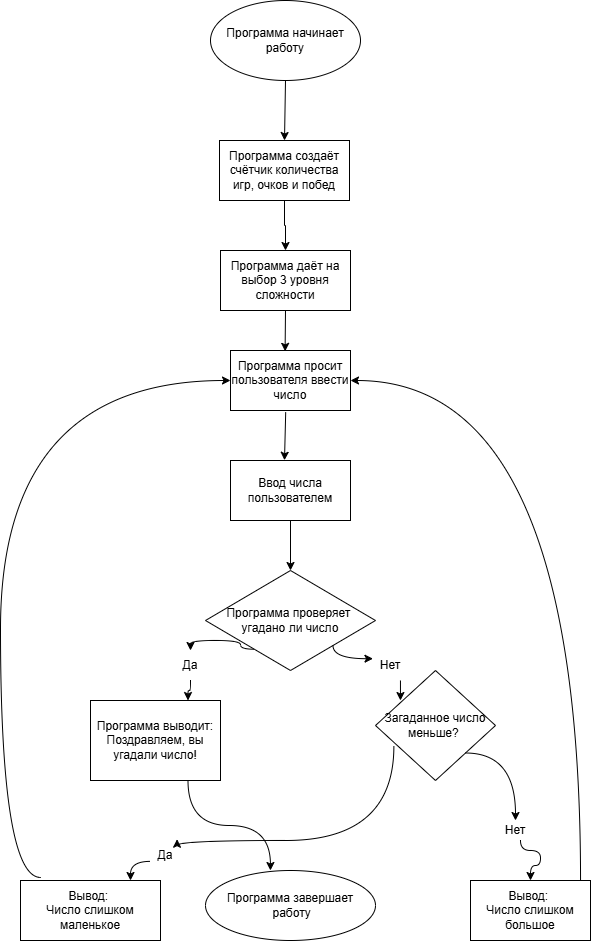

The diagram above was exported from draw.io. Its source (the exported page's mxGraphModel, read from the mxfile embedded in the PNG):
<mxGraphModel dx="802" dy="2823" grid="1" gridSize="10" guides="1" tooltips="1" connect="1" arrows="1" fold="1" page="1" pageScale="1" pageWidth="827" pageHeight="1169" math="0" shadow="0">
  <root>
    <mxCell id="0" />
    <mxCell id="1" parent="0" />
    <mxCell id="LlfH9HumP81raw2zgnYe-1" parent="1" style="ellipse;whiteSpace=wrap;html=1;" value="Программа начинает работу" vertex="1">
      <mxGeometry height="80" width="150" x="340" y="-2300" as="geometry" />
    </mxCell>
    <mxCell id="Mc704ioKeoGELuBoF5HI-9" edge="1" parent="1" source="LlfH9HumP81raw2zgnYe-2" style="edgeStyle=orthogonalEdgeStyle;rounded=0;orthogonalLoop=1;jettySize=auto;html=1;" target="LlfH9HumP81raw2zgnYe-3" value="">
      <mxGeometry relative="1" as="geometry" />
    </mxCell>
    <mxCell id="LlfH9HumP81raw2zgnYe-2" parent="1" style="rounded=0;whiteSpace=wrap;html=1;" value="Программа создаёт счётчик количества игр, очков и побед" vertex="1">
      <mxGeometry height="60" width="130" x="349" y="-2160" as="geometry" />
    </mxCell>
    <mxCell id="LlfH9HumP81raw2zgnYe-3" parent="1" style="rounded=0;whiteSpace=wrap;html=1;" value="Программа даёт на выбор 3 уровня сложности" vertex="1">
      <mxGeometry height="60" width="130" x="350" y="-2050" as="geometry" />
    </mxCell>
    <mxCell id="LlfH9HumP81raw2zgnYe-5" parent="1" style="rounded=0;whiteSpace=wrap;html=1;" value="Программа просит пользователя ввести число" vertex="1">
      <mxGeometry height="60" width="120" x="360" y="-1950" as="geometry" />
    </mxCell>
    <mxCell id="LlfH9HumP81raw2zgnYe-6" parent="1" style="rounded=0;whiteSpace=wrap;html=1;" value="Ввод числа пользователем" vertex="1">
      <mxGeometry height="60" width="120" x="360" y="-1840" as="geometry" />
    </mxCell>
    <mxCell id="LlfH9HumP81raw2zgnYe-7" parent="1" style="rhombus;whiteSpace=wrap;html=1;" value="Программа проверяет&amp;nbsp;&lt;div&gt;угадано ли число&lt;/div&gt;" vertex="1">
      <mxGeometry height="100" width="170" x="335" y="-1730" as="geometry" />
    </mxCell>
    <mxCell id="LlfH9HumP81raw2zgnYe-9" parent="1" style="rounded=0;whiteSpace=wrap;html=1;" value="&lt;span style=&quot;background-color: transparent; color: light-dark(rgb(0, 0, 0), rgb(255, 255, 255));&quot;&gt;Программа выводит:&lt;/span&gt;&lt;div&gt;&lt;span style=&quot;background-color: transparent; color: light-dark(rgb(0, 0, 0), rgb(255, 255, 255));&quot;&gt;Поздравляем, вы угадали число!&lt;/span&gt;&lt;/div&gt;" vertex="1">
      <mxGeometry height="80" width="130" x="220" y="-1600" as="geometry" />
    </mxCell>
    <mxCell id="LlfH9HumP81raw2zgnYe-17" parent="1" style="rhombus;whiteSpace=wrap;html=1;" value="Загаданное число меньше?&amp;nbsp;" vertex="1">
      <mxGeometry height="110" width="120" x="505" y="-1630" as="geometry" />
    </mxCell>
    <mxCell id="Mc704ioKeoGELuBoF5HI-3" parent="1" style="ellipse;whiteSpace=wrap;html=1;" value="Программа завершает&lt;div&gt;&amp;nbsp;работу&lt;/div&gt;" vertex="1">
      <mxGeometry height="70" width="170" x="335" y="-1430" as="geometry" />
    </mxCell>
    <mxCell id="Mc704ioKeoGELuBoF5HI-4" parent="1" style="rounded=0;whiteSpace=wrap;html=1;" value="Вывод:&amp;nbsp;&lt;div&gt;Число слишком маленькое&lt;/div&gt;" vertex="1">
      <mxGeometry height="60" width="140" x="150" y="-1420" as="geometry" />
    </mxCell>
    <mxCell id="Mc704ioKeoGELuBoF5HI-5" parent="1" style="rounded=0;whiteSpace=wrap;html=1;" value="Вывод:&amp;nbsp;&lt;div&gt;Число слишком большое&lt;/div&gt;" vertex="1">
      <mxGeometry height="60" width="120" x="600" y="-1420" as="geometry" />
    </mxCell>
    <mxCell id="Mc704ioKeoGELuBoF5HI-8" edge="1" parent="1" source="LlfH9HumP81raw2zgnYe-1" style="endArrow=classic;html=1;rounded=0;exitX=0.5;exitY=1;exitDx=0;exitDy=0;entryX=0.5;entryY=0;entryDx=0;entryDy=0;" target="LlfH9HumP81raw2zgnYe-2" value="">
      <mxGeometry height="50" relative="1" width="50" as="geometry">
        <mxPoint x="400" y="-2060" as="sourcePoint" />
        <mxPoint x="450" y="-2110" as="targetPoint" />
      </mxGeometry>
    </mxCell>
    <mxCell id="Mc704ioKeoGELuBoF5HI-14" edge="1" parent="1" source="LlfH9HumP81raw2zgnYe-3" style="endArrow=classic;html=1;rounded=0;entryX=0.455;entryY=0.014;entryDx=0;entryDy=0;exitX=0.5;exitY=1;exitDx=0;exitDy=0;entryPerimeter=0;" target="LlfH9HumP81raw2zgnYe-5" value="">
      <mxGeometry height="50" relative="1" width="50" as="geometry">
        <mxPoint x="430" y="-1990" as="sourcePoint" />
        <mxPoint x="450" y="-2040" as="targetPoint" />
      </mxGeometry>
    </mxCell>
    <mxCell id="Mc704ioKeoGELuBoF5HI-17" edge="1" parent="1" source="LlfH9HumP81raw2zgnYe-5" style="endArrow=classic;html=1;rounded=0;exitX=0.46;exitY=1.029;exitDx=0;exitDy=0;exitPerimeter=0;entryX=0.45;entryY=-0.004;entryDx=0;entryDy=0;entryPerimeter=0;" target="LlfH9HumP81raw2zgnYe-6" value="">
      <mxGeometry height="50" relative="1" width="50" as="geometry">
        <mxPoint x="400" y="-1910" as="sourcePoint" />
        <mxPoint x="450" y="-1960" as="targetPoint" />
      </mxGeometry>
    </mxCell>
    <mxCell id="Mc704ioKeoGELuBoF5HI-18" edge="1" parent="1" source="LlfH9HumP81raw2zgnYe-6" style="endArrow=classic;html=1;rounded=0;exitX=0.5;exitY=1;exitDx=0;exitDy=0;entryX=0.5;entryY=0;entryDx=0;entryDy=0;" target="LlfH9HumP81raw2zgnYe-7" value="">
      <mxGeometry height="50" relative="1" width="50" as="geometry">
        <mxPoint x="400" y="-1760" as="sourcePoint" />
        <mxPoint x="450" y="-1810" as="targetPoint" />
      </mxGeometry>
    </mxCell>
    <mxCell id="Mc704ioKeoGELuBoF5HI-32" edge="1" parent="1" source="Mc704ioKeoGELuBoF5HI-1" style="endArrow=classic;html=1;rounded=0;entryX=0.75;entryY=0;entryDx=0;entryDy=0;edgeStyle=orthogonalEdgeStyle;curved=1;" target="LlfH9HumP81raw2zgnYe-9" value="">
      <mxGeometry height="50" relative="1" width="50" as="geometry">
        <Array as="points" />
        <mxPoint x="400" y="-1530" as="sourcePoint" />
        <mxPoint x="450" y="-1580" as="targetPoint" />
      </mxGeometry>
    </mxCell>
    <mxCell id="Mc704ioKeoGELuBoF5HI-33" edge="1" parent="1" source="Mc704ioKeoGELuBoF5HI-2" style="endArrow=classic;html=1;rounded=0;entryX=0.208;entryY=0.273;entryDx=0;entryDy=0;entryPerimeter=0;edgeStyle=orthogonalEdgeStyle;curved=1;" target="LlfH9HumP81raw2zgnYe-17" value="">
      <mxGeometry height="50" relative="1" width="50" as="geometry">
        <Array as="points">
          <mxPoint x="530" y="-1635" />
          <mxPoint x="530" y="-1635" />
        </Array>
        <mxPoint x="400" y="-1530" as="sourcePoint" />
        <mxPoint x="450" y="-1580" as="targetPoint" />
      </mxGeometry>
    </mxCell>
    <mxCell id="Mc704ioKeoGELuBoF5HI-34" edge="1" parent="1" source="Mc704ioKeoGELuBoF5HI-6" style="endArrow=classic;html=1;rounded=0;exitX=0.196;exitY=0.696;exitDx=0;exitDy=0;entryX=0.835;entryY=-0.009;entryDx=0;entryDy=0;entryPerimeter=0;edgeStyle=orthogonalEdgeStyle;curved=1;exitPerimeter=0;" value="">
      <mxGeometry height="50" relative="1" width="50" as="geometry">
        <Array as="points" />
        <mxPoint x="528.1" y="-1546.96" as="sourcePoint" />
        <mxPoint x="260.0000000000001" y="-1420" as="targetPoint" />
      </mxGeometry>
    </mxCell>
    <mxCell id="Mc704ioKeoGELuBoF5HI-35" edge="1" parent="1" source="LlfH9HumP81raw2zgnYe-9" style="endArrow=classic;html=1;rounded=0;exitX=0.75;exitY=1;exitDx=0;exitDy=0;entryX=0.382;entryY=0;entryDx=0;entryDy=0;entryPerimeter=0;edgeStyle=orthogonalEdgeStyle;curved=1;" target="Mc704ioKeoGELuBoF5HI-3" value="">
      <mxGeometry height="50" relative="1" width="50" as="geometry">
        <mxPoint x="400" y="-1530" as="sourcePoint" />
        <mxPoint x="450" y="-1580" as="targetPoint" />
      </mxGeometry>
    </mxCell>
    <mxCell id="Mc704ioKeoGELuBoF5HI-36" edge="1" parent="1" source="Mc704ioKeoGELuBoF5HI-7" style="endArrow=classic;html=1;rounded=0;exitX=1;exitY=1;exitDx=0;exitDy=0;entryX=0.5;entryY=0;entryDx=0;entryDy=0;edgeStyle=orthogonalEdgeStyle;curved=1;" target="Mc704ioKeoGELuBoF5HI-5" value="">
      <mxGeometry height="50" relative="1" width="50" as="geometry">
        <Array as="points">
          <mxPoint x="670" y="-1450" />
          <mxPoint x="670" y="-1435" />
          <mxPoint x="660" y="-1435" />
        </Array>
        <mxPoint x="400" y="-1530" as="sourcePoint" />
        <mxPoint x="450" y="-1580" as="targetPoint" />
      </mxGeometry>
    </mxCell>
    <mxCell id="Mc704ioKeoGELuBoF5HI-37" edge="1" parent="1" source="Mc704ioKeoGELuBoF5HI-5" style="endArrow=classic;html=1;rounded=0;exitX=0.917;exitY=0;exitDx=0;exitDy=0;exitPerimeter=0;entryX=1;entryY=0.5;entryDx=0;entryDy=0;edgeStyle=orthogonalEdgeStyle;curved=1;" target="LlfH9HumP81raw2zgnYe-5" value="">
      <mxGeometry height="50" relative="1" width="50" as="geometry">
        <mxPoint x="400" y="-1530" as="sourcePoint" />
        <mxPoint x="450" y="-1580" as="targetPoint" />
      </mxGeometry>
    </mxCell>
    <mxCell id="Mc704ioKeoGELuBoF5HI-38" edge="1" parent="1" source="Mc704ioKeoGELuBoF5HI-4" style="endArrow=classic;html=1;rounded=0;exitX=0.145;exitY=-0.05;exitDx=0;exitDy=0;exitPerimeter=0;entryX=0;entryY=0.5;entryDx=0;entryDy=0;edgeStyle=orthogonalEdgeStyle;curved=1;" target="LlfH9HumP81raw2zgnYe-5" value="">
      <mxGeometry height="50" relative="1" width="50" as="geometry">
        <Array as="points">
          <mxPoint x="130" y="-1423" />
          <mxPoint x="130" y="-1920" />
        </Array>
        <mxPoint x="380" y="-1580" as="sourcePoint" />
        <mxPoint x="300" y="-1770" as="targetPoint" />
      </mxGeometry>
    </mxCell>
    <mxCell id="Mc704ioKeoGELuBoF5HI-43" edge="1" parent="1" style="endArrow=classic;html=1;rounded=0;exitX=0.196;exitY=0.696;exitDx=0;exitDy=0;entryX=0.835;entryY=-0.009;entryDx=0;entryDy=0;entryPerimeter=0;edgeStyle=orthogonalEdgeStyle;curved=1;exitPerimeter=0;" value="">
      <mxGeometry height="50" relative="1" width="50" as="geometry">
        <Array as="points">
          <mxPoint x="523" y="-1460" />
          <mxPoint x="307" y="-1460" />
        </Array>
        <mxPoint x="523.38" y="-1554.44" as="sourcePoint" />
        <mxPoint x="306.61000000000024" y="-1461.27" as="targetPoint" />
      </mxGeometry>
    </mxCell>
    <mxCell id="Mc704ioKeoGELuBoF5HI-6" parent="1" style="text;html=1;whiteSpace=wrap;strokeColor=none;fillColor=none;align=center;verticalAlign=middle;rounded=0;" value="Да" vertex="1">
      <mxGeometry height="30" width="50" x="270" y="-1460" as="geometry" />
    </mxCell>
    <mxCell id="Mc704ioKeoGELuBoF5HI-44" edge="1" parent="1" source="LlfH9HumP81raw2zgnYe-17" style="endArrow=classic;html=1;rounded=0;exitX=1;exitY=1;exitDx=0;exitDy=0;entryX=0.5;entryY=0;entryDx=0;entryDy=0;edgeStyle=orthogonalEdgeStyle;curved=1;" target="Mc704ioKeoGELuBoF5HI-7" value="">
      <mxGeometry height="50" relative="1" width="50" as="geometry">
        <mxPoint x="595" y="-1547" as="sourcePoint" />
        <mxPoint x="660" y="-1420" as="targetPoint" />
      </mxGeometry>
    </mxCell>
    <mxCell id="Mc704ioKeoGELuBoF5HI-7" parent="1" style="text;html=1;whiteSpace=wrap;strokeColor=none;fillColor=none;align=center;verticalAlign=middle;rounded=0;" value="Нет" vertex="1">
      <mxGeometry height="20" width="10" x="640" y="-1480" as="geometry" />
    </mxCell>
    <mxCell id="Mc704ioKeoGELuBoF5HI-47" edge="1" parent="1" source="LlfH9HumP81raw2zgnYe-7" style="endArrow=classic;html=1;rounded=0;exitX=0.287;exitY=0.787;exitDx=0;exitDy=0;edgeStyle=orthogonalEdgeStyle;curved=1;entryX=0.5;entryY=0;entryDx=0;entryDy=0;exitPerimeter=0;" target="Mc704ioKeoGELuBoF5HI-1" value="">
      <mxGeometry height="50" relative="1" width="50" as="geometry">
        <Array as="points">
          <mxPoint x="370" y="-1651" />
          <mxPoint x="370" y="-1660" />
          <mxPoint x="320" y="-1660" />
        </Array>
        <mxPoint x="378" y="-1655" as="sourcePoint" />
        <mxPoint x="318" y="-1600" as="targetPoint" />
      </mxGeometry>
    </mxCell>
    <mxCell id="Mc704ioKeoGELuBoF5HI-1" parent="1" style="text;html=1;whiteSpace=wrap;strokeColor=none;fillColor=none;align=center;verticalAlign=middle;rounded=0;" value="Да" vertex="1">
      <mxGeometry height="30" width="60" x="290" y="-1650" as="geometry" />
    </mxCell>
    <mxCell id="Mc704ioKeoGELuBoF5HI-52" edge="1" parent="1" source="LlfH9HumP81raw2zgnYe-7" style="endArrow=classic;html=1;rounded=0;exitX=1;exitY=1;exitDx=0;exitDy=0;entryX=0.208;entryY=0.273;entryDx=0;entryDy=0;entryPerimeter=0;edgeStyle=orthogonalEdgeStyle;curved=1;" target="Mc704ioKeoGELuBoF5HI-2" value="">
      <mxGeometry height="50" relative="1" width="50" as="geometry">
        <Array as="points">
          <mxPoint x="463" y="-1642" />
        </Array>
        <mxPoint x="463" y="-1655" as="sourcePoint" />
        <mxPoint x="530" y="-1600" as="targetPoint" />
      </mxGeometry>
    </mxCell>
    <mxCell id="Mc704ioKeoGELuBoF5HI-2" parent="1" style="text;html=1;whiteSpace=wrap;strokeColor=none;fillColor=none;align=center;verticalAlign=middle;rounded=0;" value="Нет" vertex="1">
      <mxGeometry height="30" width="60" x="490" y="-1650" as="geometry" />
    </mxCell>
  </root>
</mxGraphModel>